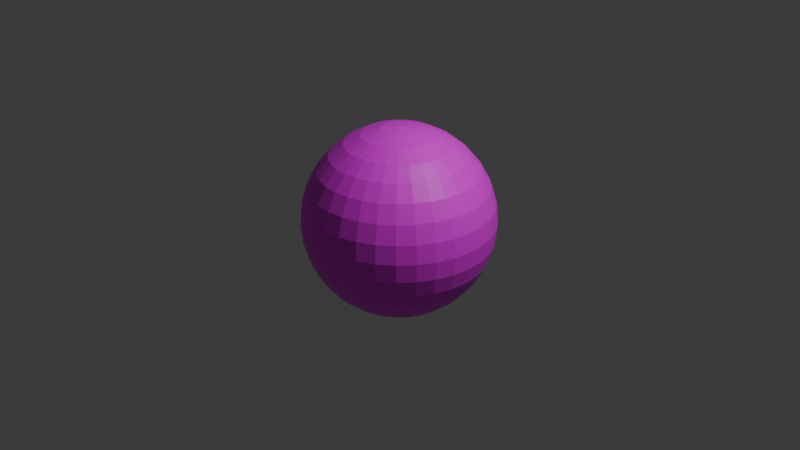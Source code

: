# Source: melon.blend  (saved by Blender 4.0.36; exported with 4.5.12 LTS)
import bpy
from mathutils import Matrix  # noqa: F401  (used for matrix-valued properties, if any)

bpy.ops.wm.read_factory_settings(use_empty=True)
scene = bpy.context.scene
scene.name = 'Scene'

# ---- collections
col_collection = bpy.data.collections.new('Collection'); scene.collection.children.link(col_collection)

# ---- images (referenced by path relative to the original .blend; pixels are not part of the script)
import os
ASSET_DIR = os.environ.get("B2B_ASSET_DIR", "")  # directory of the original .blend (textures are referenced by path, not embedded)
HERE = os.path.dirname(os.path.abspath(__file__))  # packed textures are extracted next to this script under _unpacked/

def load_image(name, relpath, width, height, colorspace="sRGB"):
    """Load a texture the original file referenced (path relative to the .blend, or extracted next to this script)."""
    p = next((c for c in (os.path.join(HERE, relpath), os.path.join(ASSET_DIR, relpath)) if relpath and os.path.exists(c)), "")
    if p:
        img = bpy.data.images.load(p, check_existing=True)
        img.name = name
    else:  # same state as the original file: an image datablock whose file is absent (Cycles renders it pink)
        img = bpy.data.images.new(name, width, height)
        img.source = "FILE"
        img.filepath = "//" + (relpath or name)
    img.colorspace_settings.name = colorspace
    return img
img_watermelon_png = load_image('watermelon.png', 'watermelon.png', 1024, 1024, 'sRGB')

# ---- materials (node trees are filled in below, after node groups)
mat_melon = bpy.data.materials.new('melon')
mat_melon.use_transparent_shadow = False

# ---- material node trees
mat_melon.use_nodes = True; mat_melon.node_tree.nodes.clear()
_N = mat_melon.node_tree.nodes; _L = mat_melon.node_tree.links
n0 = _N.new('ShaderNodeBsdfPrincipled'); n0.name = 'Principled BSDF'; n0.location = (10, 300)
n0.inputs[3].default_value = 1.45
n1 = _N.new('ShaderNodeOutputMaterial'); n1.name = 'Material Output'; n1.location = (300, 300)
n2 = _N.new('ShaderNodeTexImage'); n2.name = 'Image Texture'; n2.location = (-280, 275)
n2.image = img_watermelon_png
_L.new(n0.outputs[0], n1.inputs[0])
_L.new(n2.outputs[0], n0.inputs[0])
n1.is_active_output = True

# ---- world
world_world = bpy.data.worlds.new('World'); scene.world = world_world
world_world.use_nodes = True; world_world.node_tree.nodes.clear()
_N = world_world.node_tree.nodes; _L = world_world.node_tree.links
n0 = _N.new('ShaderNodeOutputWorld'); n0.name = 'World Output'; n0.location = (300, 300)
n1 = _N.new('ShaderNodeBackground'); n1.name = 'Background'; n1.location = (10, 300)
n1.inputs[0].default_value = (0.05088, 0.05088, 0.05088, 1.0)
_L.new(n1.outputs[0], n0.inputs[0])
n0.is_active_output = True
world_world.color = (0.05088, 0.05088, 0.05088)
world_world.use_sun_shadow = False
world_world.sun_shadow_jitter_overblur = 0.0

# ---- cameras
cam_camera = bpy.data.cameras.new('Camera')
cam_camera.clip_end = 100.0
cam_camera.ortho_scale = 7.314

# ---- lights
light_light = bpy.data.lights.new('Light', 'POINT')
light_light.transmission_factor = 0.0
light_light.use_soft_falloff = False
light_light.energy = 1000.0
light_light.shadow_soft_size = 0.1
light_light.shadow_maximum_resolution = 0.006
light_light.use_absolute_resolution = True

# ---- meshes
me_sphere = bpy.data.meshes.new('Sphere')
me_sphere.from_pydata([(0.0, 0.5556, 0.8315), (0.0, 0.8315, 0.5556), (0.0, 0.9808, 0.1951), (0.0, 1.0, 0.0), (0.0, 0.9808, -0.1951), (0.0, 0.8315, -0.5556), (0.03806, 0.1913, 0.9808), (0.07466, 0.3753, 0.9239), (0.1084, 0.5449, 0.8315), (0.1379, 0.6935, 0.7071), (0.1622, 0.8155, 0.5556), (0.1802, 0.9061, 0.3827), (0.1913, 0.9619, 0.1951), (0.1951, 0.9808, 0.0), (0.1913, 0.9619, -0.1951), (0.1802, 0.9061, -0.3827), (0.1622, 0.8155, -0.5556), (0.1379, 0.6935, -0.7071), (0.1084, 0.5449, -0.8315), (0.07466, 0.3753, -0.9239), (0.03806, 0.1913, -0.9808), (0.07466, 0.1802, 0.9808), (0.1464, 0.3536, 0.9239), (0.2126, 0.5133, 0.8315), (0.2706, 0.6533, 0.7071), (0.3182, 0.7682, 0.5556), (0.3536, 0.8536, 0.3827), (0.3753, 0.9061, 0.1951), (0.3827, 0.9239, 0.0), (0.3753, 0.9061, -0.1951), (0.3536, 0.8536, -0.3827), (0.3182, 0.7682, -0.5556), (0.2706, 0.6533, -0.7071), (0.2126, 0.5133, -0.8315), (0.1464, 0.3536, -0.9239), (0.07466, 0.1802, -0.9808), (0.1084, 0.1622, 0.9808), (0.2126, 0.3182, 0.9239), (0.3087, 0.4619, 0.8315), (0.3928, 0.5879, 0.7071), (0.4619, 0.6913, 0.5556), (0.5133, 0.7682, 0.3827), (0.5449, 0.8155, 0.1951), (0.5556, 0.8315, 0.0), (0.5449, 0.8155, -0.1951), (0.5133, 0.7682, -0.3827), (0.4619, 0.6913, -0.5556), (0.3928, 0.5879, -0.7071), (0.3087, 0.4619, -0.8315), (0.2126, 0.3182, -0.9239), (0.1084, 0.1622, -0.9808), (0.1379, 0.1379, 0.9808), (0.2706, 0.2706, 0.9239), (0.3928, 0.3928, 0.8315), (0.5, 0.5, 0.7071), (0.5879, 0.5879, 0.5556), (0.6533, 0.6533, 0.3827), (0.6935, 0.6935, 0.1951), (0.7071, 0.7071, 0.0), (0.6935, 0.6935, -0.1951), (0.6533, 0.6533, -0.3827), (0.5879, 0.5879, -0.5556), (0.5, 0.5, -0.7071), (0.3928, 0.3928, -0.8315), (0.2706, 0.2706, -0.9239), (0.1379, 0.1379, -0.9808), (0.1622, 0.1084, 0.9808), (0.3182, 0.2126, 0.9239), (0.4619, 0.3087, 0.8315), (0.5879, 0.3928, 0.7071), (0.6913, 0.4619, 0.5556), (0.7682, 0.5133, 0.3827), (0.8155, 0.5449, 0.1951), (0.8315, 0.5556, 0.0), (0.8155, 0.5449, -0.1951), (0.7682, 0.5133, -0.3827), (0.6913, 0.4619, -0.5556), (0.5879, 0.3928, -0.7071), (0.4619, 0.3087, -0.8315), (0.3182, 0.2126, -0.9239), (0.1622, 0.1084, -0.9808), (0.0, 0.0, 1.0), (0.1802, 0.07466, 0.9808), (0.3536, 0.1464, 0.9239), (0.5133, 0.2126, 0.8315), (0.6533, 0.2706, 0.7071), (0.7682, 0.3182, 0.5556), (0.8536, 0.3536, 0.3827), (0.9061, 0.3753, 0.1951), (0.9239, 0.3827, 0.0), (0.9061, 0.3753, -0.1951), (0.8536, 0.3536, -0.3827), (0.7682, 0.3182, -0.5556), (0.6533, 0.2706, -0.7071), (0.5133, 0.2126, -0.8315), (0.3536, 0.1464, -0.9239), (0.1802, 0.07466, -0.9808), (0.1913, 0.03806, 0.9808), (0.3753, 0.07466, 0.9239), (0.5449, 0.1084, 0.8315), (0.6935, 0.1379, 0.7071), (0.8155, 0.1622, 0.5556), (0.9061, 0.1802, 0.3827), (0.9619, 0.1913, 0.1951), (0.9808, 0.1951, 0.0), (0.9619, 0.1913, -0.1951), (0.9061, 0.1802, -0.3827), (0.8155, 0.1622, -0.5556), (0.6935, 0.1379, -0.7071), (0.5449, 0.1084, -0.8315), (0.3753, 0.07466, -0.9239), (0.1913, 0.03806, -0.9808), (0.1951, -1.118e-08, 0.9808), (0.3827, -2.235e-08, 0.9239), (0.5556, -5.215e-08, 0.8315), (0.7071, 1.49e-08, 0.7071), (0.8315, -8.941e-08, 0.5556), (0.9239, 4.47e-08, 0.3827), (0.9808, -8.941e-08, 0.1951), (1.0, -1.639e-07, 0.0), (0.9808, -8.941e-08, -0.1951), (0.9239, 4.47e-08, -0.3827), (0.8315, -8.941e-08, -0.5556), (0.7071, 1.49e-08, -0.7071), (0.5556, -5.215e-08, -0.8315), (0.3827, -2.235e-08, -0.9239), (0.1951, -1.118e-08, -0.9808), (0.1913, -0.03806, 0.9808), (0.3753, -0.07466, 0.9239), (0.5449, -0.1084, 0.8315), (0.6935, -0.1379, 0.7071), (0.8155, -0.1622, 0.5556), (0.9061, -0.1802, 0.3827), (0.9619, -0.1913, 0.1951), (0.9808, -0.1951, 0.0), (0.9619, -0.1913, -0.1951), (0.9061, -0.1802, -0.3827), (0.8155, -0.1622, -0.5556), (0.6935, -0.1379, -0.7071), (0.5449, -0.1084, -0.8315), (0.3753, -0.07466, -0.9239), (0.1913, -0.03806, -0.9808), (0.1802, -0.07466, 0.9808), (0.3536, -0.1464, 0.9239), (0.5133, -0.2126, 0.8315), (0.6533, -0.2706, 0.7071), (0.7682, -0.3182, 0.5556), (0.8536, -0.3536, 0.3827), (0.9061, -0.3753, 0.1951), (0.9239, -0.3827, 0.0), (0.9061, -0.3753, -0.1951), (0.8536, -0.3536, -0.3827), (0.7682, -0.3182, -0.5556), (0.6533, -0.2706, -0.7071), (0.5133, -0.2126, -0.8315), (0.3536, -0.1464, -0.9239), (0.1802, -0.07466, -0.9808), (0.1622, -0.1084, 0.9808), (0.3182, -0.2126, 0.9239), (0.4619, -0.3087, 0.8315), (0.5879, -0.3928, 0.7071), (0.6913, -0.4619, 0.5556), (0.7682, -0.5133, 0.3827), (0.8155, -0.5449, 0.1951), (0.8315, -0.5556, 0.0), (0.8155, -0.5449, -0.1951), (0.7682, -0.5133, -0.3827), (0.6913, -0.4619, -0.5556), (0.5879, -0.3928, -0.7071), (0.4619, -0.3087, -0.8315), (0.3182, -0.2126, -0.9239), (0.1622, -0.1084, -0.9808), (0.1379, -0.1379, 0.9808), (0.2706, -0.2706, 0.9239), (0.3928, -0.3928, 0.8315), (0.5, -0.5, 0.7071), (0.5879, -0.5879, 0.5556), (0.6533, -0.6533, 0.3827), (0.6935, -0.6935, 0.1951), (0.7071, -0.7071, 0.0), (0.6935, -0.6935, -0.1951), (0.6533, -0.6533, -0.3827), (0.5879, -0.5879, -0.5556), (0.5, -0.5, -0.7071), (0.3928, -0.3928, -0.8315), (0.2706, -0.2706, -0.9239), (0.1379, -0.1379, -0.9808), (0.1084, -0.1622, 0.9808), (0.2126, -0.3182, 0.9239), (0.3087, -0.4619, 0.8315), (0.3928, -0.5879, 0.7071), (0.4619, -0.6913, 0.5556), (0.5133, -0.7682, 0.3827), (0.5449, -0.8155, 0.1951), (0.5556, -0.8315, 0.0), (0.5449, -0.8155, -0.1951), (0.5133, -0.7682, -0.3827), (0.4619, -0.6913, -0.5556), (0.3928, -0.5879, -0.7071), (0.3087, -0.4619, -0.8315), (0.2126, -0.3182, -0.9239), (0.1084, -0.1622, -0.9808), (0.07466, -0.1802, 0.9808), (0.1464, -0.3536, 0.9239), (0.2126, -0.5133, 0.8315), (0.2706, -0.6533, 0.7071), (0.3182, -0.7682, 0.5556), (0.3536, -0.8536, 0.3827), (0.3753, -0.9061, 0.1951), (0.3827, -0.9239, 0.0), (0.3753, -0.9061, -0.1951), (0.3536, -0.8536, -0.3827), (0.3182, -0.7682, -0.5556), (0.2706, -0.6533, -0.7071), (0.2126, -0.5133, -0.8315), (0.1464, -0.3536, -0.9239), (0.07466, -0.1802, -0.9808), (0.03806, -0.1913, 0.9808), (0.07466, -0.3753, 0.9239), (0.1084, -0.5449, 0.8315), (0.1379, -0.6935, 0.7071), (0.1622, -0.8155, 0.5556), (0.1802, -0.9061, 0.3827), (0.1913, -0.9619, 0.1951), (0.1951, -0.9808, 0.0), (0.1913, -0.9619, -0.1951), (0.1802, -0.9061, -0.3827), (0.1622, -0.8155, -0.5556), (0.1379, -0.6935, -0.7071), (0.1084, -0.5449, -0.8315), (0.07466, -0.3753, -0.9239), (0.03806, -0.1913, -0.9808), (-7.451e-09, -0.1951, 0.9808), (-5.215e-08, -0.3827, 0.9239), (-9.686e-08, -0.5556, 0.8315), (-1.49e-08, -0.7071, 0.7071), (-1.043e-07, -0.8315, 0.5556), (2.98e-08, -0.9239, 0.3827), (-1.341e-07, -0.9808, 0.1951), (-3.278e-07, -1.0, 0.0), (-1.341e-07, -0.9808, -0.1951), (2.98e-08, -0.9239, -0.3827), (-1.043e-07, -0.8315, -0.5556), (-1.49e-08, -0.7071, -0.7071), (-9.686e-08, -0.5556, -0.8315), (-5.215e-08, -0.3827, -0.9239), (-7.451e-09, -0.1951, -0.9808), (-0.03806, -0.1913, 0.9808), (-0.07466, -0.3753, 0.9239), (-0.1084, -0.5449, 0.8315), (-0.1379, -0.6935, 0.7071), (-0.1622, -0.8155, 0.5556), (-0.1802, -0.9061, 0.3827), (-0.1913, -0.9619, 0.1951), (-0.1951, -0.9808, 0.0), (-0.1913, -0.9619, -0.1951), (-0.1802, -0.9061, -0.3827), (-0.1622, -0.8155, -0.5556), (-0.1379, -0.6935, -0.7071), (-0.1084, -0.5449, -0.8315), (-0.07466, -0.3753, -0.9239), (-0.03806, -0.1913, -0.9808), (-0.07466, -0.1802, 0.9808), (-0.1464, -0.3536, 0.9239), (-0.2126, -0.5133, 0.8315), (-0.2706, -0.6533, 0.7071), (-0.3182, -0.7682, 0.5556), (-0.3536, -0.8536, 0.3827), (-0.3753, -0.9061, 0.1951), (-0.3827, -0.9239, 0.0), (-0.3753, -0.9061, -0.1951), (-0.3536, -0.8536, -0.3827), (-0.3182, -0.7682, -0.5556), (-0.2706, -0.6533, -0.7071), (-0.2126, -0.5133, -0.8315), (-0.1464, -0.3536, -0.9239), (-0.07466, -0.1802, -0.9808), (-0.1084, -0.1622, 0.9808), (-0.2126, -0.3182, 0.9239), (-0.3087, -0.4619, 0.8315), (-0.3928, -0.5879, 0.7071), (-0.4619, -0.6913, 0.5556), (-0.5133, -0.7682, 0.3827), (-0.5449, -0.8155, 0.1951), (-0.5556, -0.8315, 0.0), (-0.5449, -0.8155, -0.1951), (-0.5133, -0.7682, -0.3827), (-0.4619, -0.6913, -0.5556), (-0.3928, -0.5879, -0.7071), (-0.3087, -0.4619, -0.8315), (-0.2126, -0.3182, -0.9239), (-0.1084, -0.1622, -0.9808), (-0.1379, -0.1379, 0.9808), (-0.2706, -0.2706, 0.9239), (-0.3928, -0.3928, 0.8315), (-0.5, -0.5, 0.7071), (-0.5879, -0.5879, 0.5556), (-0.6533, -0.6533, 0.3827), (-0.6935, -0.6935, 0.1951), (-0.7071, -0.7071, 0.0), (-0.6935, -0.6935, -0.1951), (-0.6533, -0.6533, -0.3827), (-0.5879, -0.5879, -0.5556), (-0.5, -0.5, -0.7071), (-0.3928, -0.3928, -0.8315), (-0.2706, -0.2706, -0.9239), (-0.1379, -0.1379, -0.9808), (0.0, 0.0, -1.0), (-0.1622, -0.1084, 0.9808), (-0.3182, -0.2126, 0.9239), (-0.4619, -0.3087, 0.8315), (-0.5879, -0.3928, 0.7071), (-0.6913, -0.4619, 0.5556), (-0.7682, -0.5133, 0.3827), (-0.8155, -0.5449, 0.1951), (-0.8315, -0.5556, 0.0), (-0.8155, -0.5449, -0.1951), (-0.7682, -0.5133, -0.3827), (-0.6913, -0.4619, -0.5556), (-0.5879, -0.3928, -0.7071), (-0.4619, -0.3087, -0.8315), (-0.3182, -0.2126, -0.9239), (-0.1622, -0.1084, -0.9808), (-0.1802, -0.07466, 0.9808), (-0.3536, -0.1464, 0.9239), (-0.5133, -0.2126, 0.8315), (-0.6533, -0.2706, 0.7071), (-0.7682, -0.3182, 0.5556), (-0.8536, -0.3536, 0.3827), (-0.9061, -0.3753, 0.1951), (-0.9239, -0.3827, 0.0), (-0.9061, -0.3753, -0.1951), (-0.8536, -0.3536, -0.3827), (-0.7682, -0.3182, -0.5556), (-0.6533, -0.2706, -0.7071), (-0.5133, -0.2126, -0.8315), (-0.3536, -0.1464, -0.9239), (-0.1802, -0.07466, -0.9808), (-0.1913, -0.03806, 0.9808), (-0.3753, -0.07466, 0.9239), (-0.5449, -0.1084, 0.8315), (-0.6935, -0.1379, 0.7071), (-0.8155, -0.1622, 0.5556), (-0.9061, -0.1802, 0.3827), (-0.9619, -0.1913, 0.1951), (-0.9808, -0.1951, 0.0), (-0.9619, -0.1913, -0.1951), (-0.9061, -0.1802, -0.3827), (-0.8155, -0.1622, -0.5556), (-0.6935, -0.1379, -0.7071), (-0.5449, -0.1084, -0.8315), (-0.3753, -0.07466, -0.9239), (-0.1913, -0.03806, -0.9808), (-0.1951, 1.863e-08, 0.9808), (-0.3827, 5.215e-08, 0.9239), (-0.5556, 1.49e-07, 0.8315), (-0.7071, 2.98e-08, 0.7071), (-0.8315, 1.639e-07, 0.5556), (-0.9239, 1.49e-08, 0.3827), (-0.9808, 2.682e-07, 0.1951), (-1.0, 4.47e-07, 0.0), (-0.9808, 2.682e-07, -0.1951), (-0.9239, 1.49e-08, -0.3827), (-0.8315, 1.639e-07, -0.5556), (-0.7071, 2.98e-08, -0.7071), (-0.5556, 1.49e-07, -0.8315), (-0.3827, 5.215e-08, -0.9239), (-0.1951, 1.863e-08, -0.9808), (-0.1913, 0.03806, 0.9808), (-0.3753, 0.07466, 0.9239), (-0.5449, 0.1084, 0.8315), (-0.6935, 0.1379, 0.7071), (-0.8155, 0.1622, 0.5556), (-0.9061, 0.1802, 0.3827), (-0.9619, 0.1913, 0.1951), (-0.9808, 0.1951, 0.0), (-0.9619, 0.1913, -0.1951), (-0.9061, 0.1802, -0.3827), (-0.8155, 0.1622, -0.5556), (-0.6935, 0.1379, -0.7071), (-0.5449, 0.1084, -0.8315), (-0.3753, 0.07466, -0.9239), (-0.1913, 0.03806, -0.9808), (-0.1802, 0.07466, 0.9808), (-0.3536, 0.1464, 0.9239), (-0.5133, 0.2126, 0.8315), (-0.6533, 0.2706, 0.7071), (-0.7682, 0.3182, 0.5556), (-0.8536, 0.3536, 0.3827), (-0.9061, 0.3753, 0.1951), (-0.9239, 0.3827, 0.0), (-0.9061, 0.3753, -0.1951), (-0.8536, 0.3536, -0.3827), (-0.7682, 0.3182, -0.5556), (-0.6533, 0.2706, -0.7071), (-0.5133, 0.2126, -0.8315), (-0.3536, 0.1464, -0.9239), (-0.1802, 0.07466, -0.9808), (-0.1622, 0.1084, 0.9808), (-0.3182, 0.2126, 0.9239), (-0.4619, 0.3087, 0.8315), (-0.5879, 0.3928, 0.7071), (-0.6913, 0.4619, 0.5556), (-0.7682, 0.5133, 0.3827), (-0.8155, 0.5449, 0.1951), (-0.8315, 0.5556, 0.0), (-0.8155, 0.5449, -0.1951), (-0.7682, 0.5133, -0.3827), (-0.6913, 0.4619, -0.5556), (-0.5879, 0.3928, -0.7071), (-0.4619, 0.3087, -0.8315), (-0.3182, 0.2126, -0.9239), (-0.1622, 0.1084, -0.9808), (-0.1379, 0.1379, 0.9808), (-0.2706, 0.2706, 0.9239), (-0.3928, 0.3928, 0.8315), (-0.5, 0.5, 0.7071), (-0.5879, 0.5879, 0.5556), (-0.6533, 0.6533, 0.3827), (-0.6935, 0.6935, 0.1951), (-0.7071, 0.7071, 0.0), (-0.6935, 0.6935, -0.1951), (-0.6533, 0.6533, -0.3827), (-0.5879, 0.5879, -0.5556), (-0.5, 0.5, -0.7071), (-0.3928, 0.3928, -0.8315), (-0.2706, 0.2706, -0.9239), (-0.1379, 0.1379, -0.9808), (-0.1084, 0.1622, 0.9808), (-0.2126, 0.3182, 0.9239), (-0.3087, 0.4619, 0.8315), (-0.3928, 0.5879, 0.7071), (-0.4619, 0.6913, 0.5556), (-0.5133, 0.7682, 0.3827), (-0.5449, 0.8155, 0.1951), (-0.5556, 0.8315, 0.0), (-0.5449, 0.8155, -0.1951), (-0.5133, 0.7682, -0.3827), (-0.4619, 0.6913, -0.5556), (-0.3928, 0.5879, -0.7071), (-0.3087, 0.4619, -0.8315), (-0.2126, 0.3182, -0.9239), (-0.1084, 0.1622, -0.9808), (-0.07466, 0.1802, 0.9808), (-0.1464, 0.3536, 0.9239), (-0.2126, 0.5133, 0.8315), (-0.2706, 0.6533, 0.7071), (-0.3182, 0.7682, 0.5556), (-0.3536, 0.8536, 0.3827), (-0.3753, 0.9061, 0.1951), (-0.3827, 0.9239, 0.0), (-0.3753, 0.9061, -0.1951), (-0.3536, 0.8536, -0.3827), (-0.3182, 0.7682, -0.5556), (-0.2706, 0.6533, -0.7071), (-0.2126, 0.5133, -0.8315), (-0.1464, 0.3536, -0.9239), (-0.07466, 0.1802, -0.9808), (-0.03806, 0.1913, 0.9808), (-0.07466, 0.3753, 0.9239), (-0.1084, 0.5449, 0.8315), (-0.1379, 0.6935, 0.7071), (-0.1622, 0.8155, 0.5556), (-0.1802, 0.9061, 0.3827), (-0.1913, 0.9619, 0.1951), (-0.1951, 0.9808, 0.0), (-0.1913, 0.9619, -0.1951), (-0.1802, 0.9061, -0.3827), (-0.1622, 0.8155, -0.5556), (-0.1379, 0.6935, -0.7071), (-0.1084, 0.5449, -0.8315), (-0.07466, 0.3753, -0.9239), (-0.03806, 0.1913, -0.9808), (1.49e-08, 0.1951, 0.9808), (6.706e-08, 0.3827, 0.9239), (8.941e-08, 0.7071, 0.7071), (5.96e-08, 0.9239, 0.3827), (5.96e-08, 0.9239, -0.3827), (8.941e-08, 0.7071, -0.7071), (2.161e-07, 0.5556, -0.8315), (6.706e-08, 0.3827, -0.9239), (1.49e-08, 0.1951, -0.9808)], [], [(477, 4, 14, 15), (0, 474, 7, 8), (5, 477, 15, 16), (475, 0, 8, 9), (478, 5, 16, 17), (1, 475, 9, 10), (479, 478, 17, 18), (476, 1, 10, 11), (480, 479, 18, 19), (2, 476, 11, 12), (481, 480, 19, 20), (3, 2, 12, 13), (473, 81, 6), (307, 481, 20), (4, 3, 13, 14), (474, 473, 6, 7), (6, 81, 21), (307, 20, 35), (14, 13, 28, 29), (7, 6, 21, 22), (15, 14, 29, 30), (8, 7, 22, 23), (16, 15, 30, 31), (9, 8, 23, 24), (17, 16, 31, 32), (10, 9, 24, 25), (18, 17, 32, 33), (11, 10, 25, 26), (19, 18, 33, 34), (12, 11, 26, 27), (20, 19, 34, 35), (13, 12, 27, 28), (25, 24, 39, 40), (33, 32, 47, 48), (26, 25, 40, 41), (34, 33, 48, 49), (27, 26, 41, 42), (35, 34, 49, 50), (28, 27, 42, 43), (21, 81, 36), (307, 35, 50), (29, 28, 43, 44), (22, 21, 36, 37), (30, 29, 44, 45), (23, 22, 37, 38), (31, 30, 45, 46), (24, 23, 38, 39), (32, 31, 46, 47), (44, 43, 58, 59), (37, 36, 51, 52), (45, 44, 59, 60), (38, 37, 52, 53), (46, 45, 60, 61), (39, 38, 53, 54), (47, 46, 61, 62), (40, 39, 54, 55), (48, 47, 62, 63), (41, 40, 55, 56), (49, 48, 63, 64), (42, 41, 56, 57), (50, 49, 64, 65), (43, 42, 57, 58), (36, 81, 51), (307, 50, 65), (63, 62, 77, 78), (56, 55, 70, 71), (64, 63, 78, 79), (57, 56, 71, 72), (65, 64, 79, 80), (58, 57, 72, 73), (51, 81, 66), (307, 65, 80), (59, 58, 73, 74), (52, 51, 66, 67), (60, 59, 74, 75), (53, 52, 67, 68), (61, 60, 75, 76), (54, 53, 68, 69), (62, 61, 76, 77), (55, 54, 69, 70), (75, 74, 90, 91), (68, 67, 83, 84), (76, 75, 91, 92), (69, 68, 84, 85), (77, 76, 92, 93), (70, 69, 85, 86), (78, 77, 93, 94), (71, 70, 86, 87), (79, 78, 94, 95), (72, 71, 87, 88), (80, 79, 95, 96), (73, 72, 88, 89), (66, 81, 82), (307, 80, 96), (74, 73, 89, 90), (67, 66, 82, 83), (95, 94, 109, 110), (88, 87, 102, 103), (96, 95, 110, 111), (89, 88, 103, 104), (82, 81, 97), (307, 96, 111), (90, 89, 104, 105), (83, 82, 97, 98), (91, 90, 105, 106), (84, 83, 98, 99), (92, 91, 106, 107), (85, 84, 99, 100), (93, 92, 107, 108), (86, 85, 100, 101), (94, 93, 108, 109), (87, 86, 101, 102), (99, 98, 113, 114), (107, 106, 121, 122), (100, 99, 114, 115), (108, 107, 122, 123), (101, 100, 115, 116), (109, 108, 123, 124), (102, 101, 116, 117), (110, 109, 124, 125), (103, 102, 117, 118), (111, 110, 125, 126), (104, 103, 118, 119), (97, 81, 112), (307, 111, 126), (105, 104, 119, 120), (98, 97, 112, 113), (106, 105, 120, 121), (118, 117, 132, 133), (126, 125, 140, 141), (119, 118, 133, 134), (112, 81, 127), (307, 126, 141), (120, 119, 134, 135), (113, 112, 127, 128), (121, 120, 135, 136), (114, 113, 128, 129), (122, 121, 136, 137), (115, 114, 129, 130), (123, 122, 137, 138), (116, 115, 130, 131), (124, 123, 138, 139), (117, 116, 131, 132), (125, 124, 139, 140), (137, 136, 151, 152), (130, 129, 144, 145), (138, 137, 152, 153), (131, 130, 145, 146), (139, 138, 153, 154), (132, 131, 146, 147), (140, 139, 154, 155), (133, 132, 147, 148), (141, 140, 155, 156), (134, 133, 148, 149), (127, 81, 142), (307, 141, 156), (135, 134, 149, 150), (128, 127, 142, 143), (136, 135, 150, 151), (129, 128, 143, 144), (156, 155, 170, 171), (149, 148, 163, 164), (142, 81, 157), (307, 156, 171), (150, 149, 164, 165), (143, 142, 157, 158), (151, 150, 165, 166), (144, 143, 158, 159), (152, 151, 166, 167), (145, 144, 159, 160), (153, 152, 167, 168), (146, 145, 160, 161), (154, 153, 168, 169), (147, 146, 161, 162), (155, 154, 169, 170), (148, 147, 162, 163), (160, 159, 174, 175), (168, 167, 182, 183), (161, 160, 175, 176), (169, 168, 183, 184), (162, 161, 176, 177), (170, 169, 184, 185), (163, 162, 177, 178), (171, 170, 185, 186), (164, 163, 178, 179), (157, 81, 172), (307, 171, 186), (165, 164, 179, 180), (158, 157, 172, 173), (166, 165, 180, 181), (159, 158, 173, 174), (167, 166, 181, 182), (179, 178, 193, 194), (172, 81, 187), (307, 186, 201), (180, 179, 194, 195), (173, 172, 187, 188), (181, 180, 195, 196), (174, 173, 188, 189), (182, 181, 196, 197), (175, 174, 189, 190), (183, 182, 197, 198), (176, 175, 190, 191), (184, 183, 198, 199), (177, 176, 191, 192), (185, 184, 199, 200), (178, 177, 192, 193), (186, 185, 200, 201), (198, 197, 212, 213), (191, 190, 205, 206), (199, 198, 213, 214), (192, 191, 206, 207), (200, 199, 214, 215), (193, 192, 207, 208), (201, 200, 215, 216), (194, 193, 208, 209), (187, 81, 202), (307, 201, 216), (195, 194, 209, 210), (188, 187, 202, 203), (196, 195, 210, 211), (189, 188, 203, 204), (197, 196, 211, 212), (190, 189, 204, 205), (307, 216, 231), (210, 209, 224, 225), (203, 202, 217, 218), (211, 210, 225, 226), (204, 203, 218, 219), (212, 211, 226, 227), (205, 204, 219, 220), (213, 212, 227, 228), (206, 205, 220, 221), (214, 213, 228, 229), (207, 206, 221, 222), (215, 214, 229, 230), (208, 207, 222, 223), (216, 215, 230, 231), (209, 208, 223, 224), (202, 81, 217), (229, 228, 243, 244), (222, 221, 236, 237), (230, 229, 244, 245), (223, 222, 237, 238), (231, 230, 245, 246), (224, 223, 238, 239), (217, 81, 232), (307, 231, 246), (225, 224, 239, 240), (218, 217, 232, 233), (226, 225, 240, 241), (219, 218, 233, 234), (227, 226, 241, 242), (220, 219, 234, 235), (228, 227, 242, 243), (221, 220, 235, 236), (233, 232, 247, 248), (241, 240, 255, 256), (234, 233, 248, 249), (242, 241, 256, 257), (235, 234, 249, 250), (243, 242, 257, 258), (236, 235, 250, 251), (244, 243, 258, 259), (237, 236, 251, 252), (245, 244, 259, 260), (238, 237, 252, 253), (246, 245, 260, 261), (239, 238, 253, 254), (232, 81, 247), (307, 246, 261), (240, 239, 254, 255), (252, 251, 266, 267), (260, 259, 274, 275), (253, 252, 267, 268), (261, 260, 275, 276), (254, 253, 268, 269), (247, 81, 262), (307, 261, 276), (255, 254, 269, 270), (248, 247, 262, 263), (256, 255, 270, 271), (249, 248, 263, 264), (257, 256, 271, 272), (250, 249, 264, 265), (258, 257, 272, 273), (251, 250, 265, 266), (259, 258, 273, 274), (271, 270, 285, 286), (264, 263, 278, 279), (272, 271, 286, 287), (265, 264, 279, 280), (273, 272, 287, 288), (266, 265, 280, 281), (274, 273, 288, 289), (267, 266, 281, 282), (275, 274, 289, 290), (268, 267, 282, 283), (276, 275, 290, 291), (269, 268, 283, 284), (262, 81, 277), (307, 276, 291), (270, 269, 284, 285), (263, 262, 277, 278), (290, 289, 304, 305), (283, 282, 297, 298), (291, 290, 305, 306), (284, 283, 298, 299), (277, 81, 292), (307, 291, 306), (285, 284, 299, 300), (278, 277, 292, 293), (286, 285, 300, 301), (279, 278, 293, 294), (287, 286, 301, 302), (280, 279, 294, 295), (288, 287, 302, 303), (281, 280, 295, 296), (289, 288, 303, 304), (282, 281, 296, 297), (294, 293, 309, 310), (302, 301, 317, 318), (295, 294, 310, 311), (303, 302, 318, 319), (296, 295, 311, 312), (304, 303, 319, 320), (297, 296, 312, 313), (305, 304, 320, 321), (298, 297, 313, 314), (306, 305, 321, 322), (299, 298, 314, 315), (292, 81, 308), (307, 306, 322), (300, 299, 315, 316), (293, 292, 308, 309), (301, 300, 316, 317), (314, 313, 328, 329), (322, 321, 336, 337), (315, 314, 329, 330), (308, 81, 323), (307, 322, 337), (316, 315, 330, 331), (309, 308, 323, 324), (317, 316, 331, 332), (310, 309, 324, 325), (318, 317, 332, 333), (311, 310, 325, 326), (319, 318, 333, 334), (312, 311, 326, 327), (320, 319, 334, 335), (313, 312, 327, 328), (321, 320, 335, 336), (333, 332, 347, 348), (326, 325, 340, 341), (334, 333, 348, 349), (327, 326, 341, 342), (335, 334, 349, 350), (328, 327, 342, 343), (336, 335, 350, 351), (329, 328, 343, 344), (337, 336, 351, 352), (330, 329, 344, 345), (323, 81, 338), (307, 337, 352), (331, 330, 345, 346), (324, 323, 338, 339), (332, 331, 346, 347), (325, 324, 339, 340), (352, 351, 366, 367), (345, 344, 359, 360), (338, 81, 353), (307, 352, 367), (346, 345, 360, 361), (339, 338, 353, 354), (347, 346, 361, 362), (340, 339, 354, 355), (348, 347, 362, 363), (341, 340, 355, 356), (349, 348, 363, 364), (342, 341, 356, 357), (350, 349, 364, 365), (343, 342, 357, 358), (351, 350, 365, 366), (344, 343, 358, 359), (364, 363, 378, 379), (357, 356, 371, 372), (365, 364, 379, 380), (358, 357, 372, 373), (366, 365, 380, 381), (359, 358, 373, 374), (367, 366, 381, 382), (360, 359, 374, 375), (353, 81, 368), (307, 367, 382), (361, 360, 375, 376), (354, 353, 368, 369), (362, 361, 376, 377), (355, 354, 369, 370), (363, 362, 377, 378), (356, 355, 370, 371), (368, 81, 383), (307, 382, 397), (376, 375, 390, 391), (369, 368, 383, 384), (377, 376, 391, 392), (370, 369, 384, 385), (378, 377, 392, 393), (371, 370, 385, 386), (379, 378, 393, 394), (372, 371, 386, 387), (380, 379, 394, 395), (373, 372, 387, 388), (381, 380, 395, 396), (374, 373, 388, 389), (382, 381, 396, 397), (375, 374, 389, 390), (387, 386, 401, 402), (395, 394, 409, 410), (388, 387, 402, 403), (396, 395, 410, 411), (389, 388, 403, 404), (397, 396, 411, 412), (390, 389, 404, 405), (383, 81, 398), (307, 397, 412), (391, 390, 405, 406), (384, 383, 398, 399), (392, 391, 406, 407), (385, 384, 399, 400), (393, 392, 407, 408), (386, 385, 400, 401), (394, 393, 408, 409), (406, 405, 420, 421), (399, 398, 413, 414), (407, 406, 421, 422), (400, 399, 414, 415), (408, 407, 422, 423), (401, 400, 415, 416), (409, 408, 423, 424), (402, 401, 416, 417), (410, 409, 424, 425), (403, 402, 417, 418), (411, 410, 425, 426), (404, 403, 418, 419), (412, 411, 426, 427), (405, 404, 419, 420), (398, 81, 413), (307, 412, 427), (425, 424, 439, 440), (418, 417, 432, 433), (426, 425, 440, 441), (419, 418, 433, 434), (427, 426, 441, 442), (420, 419, 434, 435), (413, 81, 428), (307, 427, 442), (421, 420, 435, 436), (414, 413, 428, 429), (422, 421, 436, 437), (415, 414, 429, 430), (423, 422, 437, 438), (416, 415, 430, 431), (424, 423, 438, 439), (417, 416, 431, 432), (429, 428, 443, 444), (437, 436, 451, 452), (430, 429, 444, 445), (438, 437, 452, 453), (431, 430, 445, 446), (439, 438, 453, 454), (432, 431, 446, 447), (440, 439, 454, 455), (433, 432, 447, 448), (441, 440, 455, 456), (434, 433, 448, 449), (442, 441, 456, 457), (435, 434, 449, 450), (428, 81, 443), (307, 442, 457), (436, 435, 450, 451), (448, 447, 462, 463), (456, 455, 470, 471), (449, 448, 463, 464), (457, 456, 471, 472), (450, 449, 464, 465), (443, 81, 458), (307, 457, 472), (451, 450, 465, 466), (444, 443, 458, 459), (452, 451, 466, 467), (445, 444, 459, 460), (453, 452, 467, 468), (446, 445, 460, 461), (454, 453, 468, 469), (447, 446, 461, 462), (455, 454, 469, 470), (467, 466, 4, 477), (460, 459, 474, 0), (468, 467, 477, 5), (461, 460, 0, 475), (469, 468, 5, 478), (462, 461, 475, 1), (470, 469, 478, 479), (463, 462, 1, 476), (471, 470, 479, 480), (464, 463, 476, 2), (472, 471, 480, 481), (465, 464, 2, 3), (458, 81, 473), (307, 472, 481), (466, 465, 3, 4), (459, 458, 473, 474)])
_uv = me_sphere.uv_layers.new(name='UVMap')
_uv.uv.foreach_set('vector', [0.375, 0.25, 0.4375, 0.25, 0.4375, 0.2813, 0.375, 0.2813, 0.8124, 0.25, 0.8749, 0.2501, 0.8749, 0.2813, 0.8124, 0.2813, 0.3125, 0.25, 0.375, 0.25, 0.375, 0.2813, 0.3125, 0.2813, 0.75, 0.25, 0.8124, 0.25, 0.8124, 0.2813, 0.75, 0.2813, 0.25, 0.25, 0.3125, 0.25, 0.3125, 0.2813, 0.2501, 0.2813, 0.6875, 0.25, 0.75, 0.25, 0.75, 0.2813, 0.6875, 0.2813, 0.1876, 0.2501, 0.25, 0.25, 0.2501, 0.2813, 0.1876, 0.2813, 0.625, 0.25, 0.6875, 0.25, 0.6875, 0.2813, 0.625, 0.2813, 0.1251, 0.2501, 0.1876, 0.2501, 0.1876, 0.2813, 0.1251, 0.2813, 0.5625, 0.25, 0.625, 0.25, 0.625, 0.2813, 0.5625, 0.2813, 0.06259, 0.2501, 0.1251, 0.2501, 0.1251, 0.2813, 0.06259, 0.2813, 0.5, 0.25, 0.5625, 0.25, 0.5625, 0.2813, 0.5, 0.2813, 0.9374, 0.25, 0.9999, 0.2657, 0.9374, 0.2813, 9.999e-05, 0.2657, 0.06259, 0.2501, 0.06259, 0.2813, 0.4375, 0.25, 0.5, 0.25, 0.5, 0.2813, 0.4375, 0.2813, 0.8749, 0.2501, 0.9374, 0.25, 0.9374, 0.2813, 0.8749, 0.2813, 0.9374, 0.2813, 0.9999, 0.2969, 0.9374, 0.3125, 0.0001, 0.2969, 0.06259, 0.2813, 0.06259, 0.3125, 0.4375, 0.2813, 0.5, 0.2813, 0.5, 0.3125, 0.4375, 0.3125, 0.8749, 0.2813, 0.9374, 0.2813, 0.9374, 0.3125, 0.8749, 0.3125, 0.375, 0.2813, 0.4375, 0.2813, 0.4375, 0.3125, 0.375, 0.3125, 0.8124, 0.2813, 0.8749, 0.2813, 0.8749, 0.3125, 0.8124, 0.3125, 0.3125, 0.2813, 0.375, 0.2813, 0.375, 0.3125, 0.3125, 0.3125, 0.75, 0.2813, 0.8124, 0.2813, 0.8124, 0.3125, 0.75, 0.3125, 0.2501, 0.2813, 0.3125, 0.2813, 0.3125, 0.3125, 0.2501, 0.3125, 0.6875, 0.2813, 0.75, 0.2813, 0.75, 0.3125, 0.6875, 0.3125, 0.1876, 0.2813, 0.2501, 0.2813, 0.2501, 0.3125, 0.1876, 0.3125, 0.625, 0.2813, 0.6875, 0.2813, 0.6875, 0.3125, 0.625, 0.3125, 0.1251, 0.2813, 0.1876, 0.2813, 0.1876, 0.3125, 0.1251, 0.3125, 0.5625, 0.2813, 0.625, 0.2813, 0.625, 0.3125, 0.5625, 0.3125, 0.06259, 0.2813, 0.1251, 0.2813, 0.1251, 0.3125, 0.06259, 0.3125, 0.5, 0.2813, 0.5625, 0.2813, 0.5625, 0.3125, 0.5, 0.3125, 0.6875, 0.3125, 0.75, 0.3125, 0.75, 0.3438, 0.6875, 0.3438, 0.1876, 0.3125, 0.2501, 0.3125, 0.2501, 0.3438, 0.1876, 0.3438, 0.625, 0.3125, 0.6875, 0.3125, 0.6875, 0.3438, 0.625, 0.3438, 0.1251, 0.3125, 0.1876, 0.3125, 0.1876, 0.3438, 0.1251, 0.3438, 0.5625, 0.3125, 0.625, 0.3125, 0.625, 0.3438, 0.5625, 0.3438, 0.06259, 0.3125, 0.1251, 0.3125, 0.1251, 0.3438, 0.06259, 0.3438, 0.5, 0.3125, 0.5625, 0.3125, 0.5625, 0.3438, 0.5, 0.3438, 0.9374, 0.3125, 0.9999, 0.3282, 0.9374, 0.3438, 0.0001, 0.3282, 0.06259, 0.3125, 0.06259, 0.3438, 0.4375, 0.3125, 0.5, 0.3125, 0.5, 0.3438, 0.4375, 0.3438, 0.8749, 0.3125, 0.9374, 0.3125, 0.9374, 0.3438, 0.8749, 0.3438, 0.375, 0.3125, 0.4375, 0.3125, 0.4375, 0.3438, 0.375, 0.3438, 0.8124, 0.3125, 0.8749, 0.3125, 0.8749, 0.3438, 0.8124, 0.3438, 0.3125, 0.3125, 0.375, 0.3125, 0.375, 0.3438, 0.3125, 0.3438, 0.75, 0.3125, 0.8124, 0.3125, 0.8124, 0.3438, 0.75, 0.3438, 0.2501, 0.3125, 0.3125, 0.3125, 0.3125, 0.3438, 0.2501, 0.3438, 0.4375, 0.3438, 0.5, 0.3438, 0.5, 0.375, 0.4375, 0.375, 0.8749, 0.3438, 0.9374, 0.3438, 0.9374, 0.375, 0.8749, 0.375, 0.375, 0.3438, 0.4375, 0.3438, 0.4375, 0.375, 0.375, 0.375, 0.8124, 0.3438, 0.8749, 0.3438, 0.8749, 0.375, 0.8124, 0.375, 0.3125, 0.3438, 0.375, 0.3438, 0.375, 0.375, 0.3125, 0.375, 0.75, 0.3438, 0.8124, 0.3438, 0.8124, 0.375, 0.7499, 0.375, 0.2501, 0.3438, 0.3125, 0.3438, 0.3125, 0.375, 0.2501, 0.375, 0.6875, 0.3438, 0.75, 0.3438, 0.7499, 0.375, 0.6875, 0.375, 0.1876, 0.3438, 0.2501, 0.3438, 0.2501, 0.375, 0.1876, 0.375, 0.625, 0.3438, 0.6875, 0.3438, 0.6875, 0.375, 0.625, 0.375, 0.1251, 0.3438, 0.1876, 0.3438, 0.1876, 0.375, 0.1251, 0.375, 0.5625, 0.3438, 0.625, 0.3438, 0.625, 0.375, 0.5625, 0.375, 0.06259, 0.3438, 0.1251, 0.3438, 0.1251, 0.375, 0.06259, 0.375, 0.5, 0.3438, 0.5625, 0.3438, 0.5625, 0.375, 0.5, 0.375, 0.9374, 0.3438, 0.9999, 0.3594, 0.9374, 0.375, 0.0001, 0.3594, 0.06259, 0.3438, 0.06259, 0.375, 0.1876, 0.375, 0.2501, 0.375, 0.2501, 0.4063, 0.1876, 0.4063, 0.625, 0.375, 0.6875, 0.375, 0.6875, 0.4063, 0.625, 0.4063, 0.1251, 0.375, 0.1876, 0.375, 0.1876, 0.4063, 0.1251, 0.4063, 0.5625, 0.375, 0.625, 0.375, 0.625, 0.4063, 0.5625, 0.4063, 0.06259, 0.375, 0.1251, 0.375, 0.1251, 0.4063, 0.06259, 0.4063, 0.5, 0.375, 0.5625, 0.375, 0.5625, 0.4063, 0.5, 0.4063, 0.9374, 0.375, 0.9999, 0.3906, 0.9374, 0.4063, 0.0001, 0.3906, 0.06259, 0.375, 0.06259, 0.4063, 0.4375, 0.375, 0.5, 0.375, 0.5, 0.4063, 0.4375, 0.4063, 0.8749, 0.375, 0.9374, 0.375, 0.9374, 0.4063, 0.8749, 0.4063, 0.375, 0.375, 0.4375, 0.375, 0.4375, 0.4063, 0.375, 0.4063, 0.8124, 0.375, 0.8749, 0.375, 0.8749, 0.4063, 0.8124, 0.4063, 0.3125, 0.375, 0.375, 0.375, 0.375, 0.4063, 0.3125, 0.4063, 0.7499, 0.375, 0.8124, 0.375, 0.8124, 0.4063, 0.75, 0.4063, 0.2501, 0.375, 0.3125, 0.375, 0.3125, 0.4063, 0.2501, 0.4063, 0.6875, 0.375, 0.7499, 0.375, 0.75, 0.4063, 0.6875, 0.4063, 0.375, 0.4063, 0.4375, 0.4063, 0.4375, 0.4375, 0.375, 0.4375, 0.8124, 0.4063, 0.8749, 0.4063, 0.8749, 0.4375, 0.8124, 0.4375, 0.3125, 0.4063, 0.375, 0.4063, 0.375, 0.4375, 0.3125, 0.4375, 0.75, 0.4063, 0.8124, 0.4063, 0.8124, 0.4375, 0.75, 0.4375, 0.2501, 0.4063, 0.3125, 0.4063, 0.3125, 0.4375, 0.2501, 0.4375, 0.6875, 0.4063, 0.75, 0.4063, 0.75, 0.4375, 0.6875, 0.4375, 0.1876, 0.4063, 0.2501, 0.4063, 0.2501, 0.4375, 0.1876, 0.4375, 0.625, 0.4063, 0.6875, 0.4063, 0.6875, 0.4375, 0.625, 0.4375, 0.1251, 0.4063, 0.1876, 0.4063, 0.1876, 0.4375, 0.1251, 0.4375, 0.5625, 0.4063, 0.625, 0.4063, 0.625, 0.4375, 0.5625, 0.4375, 0.06259, 0.4063, 0.1251, 0.4063, 0.1251, 0.4375, 0.06259, 0.4375, 0.5, 0.4063, 0.5625, 0.4063, 0.5625, 0.4375, 0.5, 0.4375, 0.9374, 0.4063, 0.9999, 0.4219, 0.9374, 0.4375, 0.0001, 0.4219, 0.06259, 0.4063, 0.06259, 0.4375, 0.4375, 0.4063, 0.5, 0.4063, 0.5, 0.4375, 0.4375, 0.4375, 0.8749, 0.4063, 0.9374, 0.4063, 0.9374, 0.4375, 0.8749, 0.4375, 0.1251, 0.4375, 0.1876, 0.4375, 0.1876, 0.4688, 0.1251, 0.4688, 0.5625, 0.4375, 0.625, 0.4375, 0.625, 0.4688, 0.5625, 0.4688, 0.06259, 0.4375, 0.1251, 0.4375, 0.1251, 0.4688, 0.06259, 0.4688, 0.5, 0.4375, 0.5625, 0.4375, 0.5625, 0.4688, 0.5, 0.4688, 0.9374, 0.4375, 0.9999, 0.4531, 0.9374, 0.4688, 0.0001, 0.4531, 0.06259, 0.4375, 0.06259, 0.4688, 0.4375, 0.4375, 0.5, 0.4375, 0.5, 0.4688, 0.4375, 0.4688, 0.8749, 0.4375, 0.9374, 0.4375, 0.9374, 0.4688, 0.8749, 0.4688, 0.375, 0.4375, 0.4375, 0.4375, 0.4375, 0.4688, 0.375, 0.4688, 0.8124, 0.4375, 0.8749, 0.4375, 0.8749, 0.4688, 0.8124, 0.4688, 0.3125, 0.4375, 0.375, 0.4375, 0.375, 0.4688, 0.3125, 0.4688, 0.75, 0.4375, 0.8124, 0.4375, 0.8124, 0.4688, 0.75, 0.4688, 0.2501, 0.4375, 0.3125, 0.4375, 0.3125, 0.4688, 0.2501, 0.4688, 0.6875, 0.4375, 0.75, 0.4375, 0.75, 0.4688, 0.6875, 0.4688, 0.1876, 0.4375, 0.2501, 0.4375, 0.2501, 0.4688, 0.1876, 0.4688, 0.625, 0.4375, 0.6875, 0.4375, 0.6875, 0.4688, 0.625, 0.4688, 0.8124, 0.4688, 0.8749, 0.4688, 0.8749, 0.5, 0.8124, 0.5, 0.3125, 0.4688, 0.375, 0.4688, 0.375, 0.5, 0.3125, 0.5, 0.75, 0.4688, 0.8124, 0.4688, 0.8124, 0.5, 0.75, 0.5, 0.2501, 0.4688, 0.3125, 0.4688, 0.3125, 0.5, 0.2501, 0.5, 0.6875, 0.4688, 0.75, 0.4688, 0.75, 0.5, 0.6875, 0.5, 0.1876, 0.4688, 0.2501, 0.4688, 0.2501, 0.5, 0.1876, 0.5, 0.625, 0.4688, 0.6875, 0.4688, 0.6875, 0.5, 0.625, 0.5, 0.1251, 0.4688, 0.1876, 0.4688, 0.1876, 0.5, 0.1251, 0.5, 0.5625, 0.4688, 0.625, 0.4688, 0.625, 0.5, 0.5625, 0.5, 0.06259, 0.4688, 0.1251, 0.4688, 0.1251, 0.5, 0.06259, 0.5, 0.5, 0.4688, 0.5625, 0.4688, 0.5625, 0.5, 0.5, 0.5, 0.9374, 0.4688, 0.9999, 0.4844, 0.9374, 0.5, 0.0001, 0.4844, 0.06259, 0.4688, 0.06259, 0.5, 0.4375, 0.4688, 0.5, 0.4688, 0.5, 0.5, 0.4375, 0.5, 0.8749, 0.4688, 0.9374, 0.4688, 0.9374, 0.5, 0.8749, 0.5, 0.375, 0.4688, 0.4375, 0.4688, 0.4375, 0.5, 0.375, 0.5, 0.5625, 0.5, 0.625, 0.5, 0.625, 0.5312, 0.5625, 0.5312, 0.06259, 0.5, 0.1251, 0.5, 0.1251, 0.5312, 0.06259, 0.5312, 0.5, 0.5, 0.5625, 0.5, 0.5625, 0.5312, 0.5, 0.5312, 0.9374, 0.5, 0.9999, 0.5156, 0.9374, 0.5312, 0.0001, 0.5156, 0.06259, 0.5, 0.06259, 0.5312, 0.4375, 0.5, 0.5, 0.5, 0.5, 0.5312, 0.4375, 0.5312, 0.8749, 0.5, 0.9374, 0.5, 0.9374, 0.5312, 0.8749, 0.5312, 0.375, 0.5, 0.4375, 0.5, 0.4375, 0.5312, 0.375, 0.5312, 0.8124, 0.5, 0.8749, 0.5, 0.8749, 0.5312, 0.8124, 0.5312, 0.3125, 0.5, 0.375, 0.5, 0.375, 0.5312, 0.3125, 0.5312, 0.75, 0.5, 0.8124, 0.5, 0.8124, 0.5312, 0.75, 0.5312, 0.2501, 0.5, 0.3125, 0.5, 0.3125, 0.5312, 0.2501, 0.5312, 0.6875, 0.5, 0.75, 0.5, 0.75, 0.5312, 0.6875, 0.5312, 0.1876, 0.5, 0.2501, 0.5, 0.2501, 0.5312, 0.1876, 0.5312, 0.625, 0.5, 0.6875, 0.5, 0.6875, 0.5312, 0.625, 0.5312, 0.1251, 0.5, 0.1876, 0.5, 0.1876, 0.5312, 0.1251, 0.5312, 0.3125, 0.5312, 0.375, 0.5312, 0.375, 0.5625, 0.3125, 0.5625, 0.75, 0.5312, 0.8124, 0.5312, 0.8124, 0.5625, 0.75, 0.5625, 0.2501, 0.5312, 0.3125, 0.5312, 0.3125, 0.5625, 0.2501, 0.5625, 0.6875, 0.5312, 0.75, 0.5312, 0.75, 0.5625, 0.6875, 0.5625, 0.1876, 0.5312, 0.2501, 0.5312, 0.2501, 0.5625, 0.1876, 0.5625, 0.625, 0.5312, 0.6875, 0.5312, 0.6875, 0.5625, 0.625, 0.5625, 0.1251, 0.5312, 0.1876, 0.5312, 0.1876, 0.5625, 0.1251, 0.5625, 0.5625, 0.5312, 0.625, 0.5312, 0.625, 0.5625, 0.5625, 0.5625, 0.06259, 0.5312, 0.1251, 0.5312, 0.1251, 0.5625, 0.06259, 0.5625, 0.5, 0.5312, 0.5625, 0.5312, 0.5625, 0.5625, 0.5, 0.5625, 0.9374, 0.5312, 0.9999, 0.5469, 0.9374, 0.5625, 0.0001, 0.5469, 0.06259, 0.5312, 0.06259, 0.5625, 0.4375, 0.5312, 0.5, 0.5312, 0.5, 0.5625, 0.4375, 0.5625, 0.8749, 0.5312, 0.9374, 0.5312, 0.9374, 0.5625, 0.8749, 0.5625, 0.375, 0.5312, 0.4375, 0.5312, 0.4375, 0.5625, 0.375, 0.5625, 0.8124, 0.5312, 0.8749, 0.5312, 0.8749, 0.5625, 0.8124, 0.5625, 0.06259, 0.5625, 0.1251, 0.5625, 0.1251, 0.5937, 0.06259, 0.5937, 0.5, 0.5625, 0.5625, 0.5625, 0.5625, 0.5937, 0.5, 0.5937, 0.9374, 0.5625, 0.9999, 0.5781, 0.9374, 0.5937, 0.0001, 0.5781, 0.06259, 0.5625, 0.06259, 0.5937, 0.4375, 0.5625, 0.5, 0.5625, 0.5, 0.5937, 0.4375, 0.5937, 0.8749, 0.5625, 0.9374, 0.5625, 0.9374, 0.5937, 0.8749, 0.5937, 0.375, 0.5625, 0.4375, 0.5625, 0.4375, 0.5937, 0.375, 0.5937, 0.8124, 0.5625, 0.8749, 0.5625, 0.8749, 0.5937, 0.8124, 0.5937, 0.3125, 0.5625, 0.375, 0.5625, 0.375, 0.5937, 0.3125, 0.5937, 0.75, 0.5625, 0.8124, 0.5625, 0.8124, 0.5937, 0.75, 0.5937, 0.2501, 0.5625, 0.3125, 0.5625, 0.3125, 0.5937, 0.2501, 0.5937, 0.6875, 0.5625, 0.75, 0.5625, 0.75, 0.5937, 0.6875, 0.5937, 0.1876, 0.5625, 0.2501, 0.5625, 0.2501, 0.5937, 0.1876, 0.5937, 0.625, 0.5625, 0.6875, 0.5625, 0.6875, 0.5937, 0.625, 0.5937, 0.1251, 0.5625, 0.1876, 0.5625, 0.1876, 0.5937, 0.1251, 0.5937, 0.5625, 0.5625, 0.625, 0.5625, 0.625, 0.5937, 0.5625, 0.5937, 0.75, 0.5937, 0.8124, 0.5937, 0.8124, 0.625, 0.75, 0.625, 0.2501, 0.5937, 0.3125, 0.5937, 0.3125, 0.625, 0.2501, 0.625, 0.6875, 0.5937, 0.75, 0.5937, 0.75, 0.625, 0.6875, 0.625, 0.1876, 0.5937, 0.2501, 0.5937, 0.2501, 0.625, 0.1876, 0.625, 0.625, 0.5937, 0.6875, 0.5937, 0.6875, 0.625, 0.625, 0.625, 0.1251, 0.5937, 0.1876, 0.5937, 0.1876, 0.625, 0.1251, 0.625, 0.5625, 0.5937, 0.625, 0.5937, 0.625, 0.625, 0.5625, 0.625, 0.06259, 0.5937, 0.1251, 0.5937, 0.1251, 0.625, 0.06259, 0.625, 0.5, 0.5937, 0.5625, 0.5937, 0.5625, 0.625, 0.5, 0.625, 0.9374, 0.5937, 0.9999, 0.6094, 0.9374, 0.625, 0.0001, 0.6094, 0.06259, 0.5937, 0.06259, 0.625, 0.4375, 0.5937, 0.5, 0.5937, 0.5, 0.625, 0.4375, 0.625, 0.8749, 0.5937, 0.9374, 0.5937, 0.9374, 0.625, 0.8749, 0.625, 0.375, 0.5937, 0.4375, 0.5937, 0.4375, 0.625, 0.375, 0.625, 0.8124, 0.5937, 0.8749, 0.5937, 0.8749, 0.625, 0.8124, 0.625, 0.3125, 0.5937, 0.375, 0.5937, 0.375, 0.625, 0.3125, 0.625, 0.5, 0.625, 0.5625, 0.625, 0.5625, 0.6562, 0.5, 0.6562, 0.9374, 0.625, 0.9999, 0.6406, 0.9374, 0.6562, 0.0001, 0.6406, 0.06259, 0.625, 0.06259, 0.6562, 0.4375, 0.625, 0.5, 0.625, 0.5, 0.6562, 0.4375, 0.6562, 0.8749, 0.625, 0.9374, 0.625, 0.9374, 0.6562, 0.8749, 0.6562, 0.375, 0.625, 0.4375, 0.625, 0.4375, 0.6562, 0.375, 0.6562, 0.8124, 0.625, 0.8749, 0.625, 0.8749, 0.6562, 0.8124, 0.6562, 0.3125, 0.625, 0.375, 0.625, 0.375, 0.6562, 0.3125, 0.6562, 0.75, 0.625, 0.8124, 0.625, 0.8124, 0.6562, 0.75, 0.6562, 0.2501, 0.625, 0.3125, 0.625, 0.3125, 0.6562, 0.2501, 0.6562, 0.6875, 0.625, 0.75, 0.625, 0.75, 0.6562, 0.6875, 0.6562, 0.1876, 0.625, 0.2501, 0.625, 0.2501, 0.6562, 0.1876, 0.6562, 0.625, 0.625, 0.6875, 0.625, 0.6875, 0.6562, 0.625, 0.6562, 0.1251, 0.625, 0.1876, 0.625, 0.1876, 0.6562, 0.1251, 0.6562, 0.5625, 0.625, 0.625, 0.625, 0.625, 0.6562, 0.5625, 0.6562, 0.06259, 0.625, 0.1251, 0.625, 0.1251, 0.6562, 0.06259, 0.6562, 0.2501, 0.6562, 0.3125, 0.6562, 0.3125, 0.6875, 0.2501, 0.6875, 0.6875, 0.6562, 0.75, 0.6562, 0.75, 0.6875, 0.6875, 0.6875, 0.1876, 0.6562, 0.2501, 0.6562, 0.2501, 0.6875, 0.1876, 0.6875, 0.625, 0.6562, 0.6875, 0.6562, 0.6875, 0.6875, 0.625, 0.6875, 0.1251, 0.6562, 0.1876, 0.6562, 0.1876, 0.6875, 0.1251, 0.6875, 0.5625, 0.6562, 0.625, 0.6562, 0.625, 0.6875, 0.5625, 0.6875, 0.06259, 0.6562, 0.1251, 0.6562, 0.1251, 0.6875, 0.06259, 0.6875, 0.5, 0.6562, 0.5625, 0.6562, 0.5625, 0.6875, 0.5, 0.6875, 0.9374, 0.6562, 0.9999, 0.6718, 0.9374, 0.6875, 0.0001, 0.6718, 0.06259, 0.6562, 0.06259, 0.6875, 0.4375, 0.6562, 0.5, 0.6562, 0.5, 0.6875, 0.4375, 0.6875, 0.8749, 0.6562, 0.9374, 0.6562, 0.9374, 0.6875, 0.8749, 0.6875, 0.375, 0.6562, 0.4375, 0.6562, 0.4375, 0.6875, 0.375, 0.6875, 0.8124, 0.6562, 0.8749, 0.6562, 0.8749, 0.6875, 0.8124, 0.6875, 0.3125, 0.6562, 0.375, 0.6562, 0.375, 0.6875, 0.3125, 0.6875, 0.75, 0.6562, 0.8124, 0.6562, 0.8124, 0.6875, 0.75, 0.6875, 0.0001, 0.7031, 0.06259, 0.6875, 0.06259, 0.7187, 0.4375, 0.6875, 0.5, 0.6875, 0.5, 0.7187, 0.4375, 0.7187, 0.8749, 0.6875, 0.9374, 0.6875, 0.9374, 0.7187, 0.8749, 0.7187, 0.375, 0.6875, 0.4375, 0.6875, 0.4375, 0.7187, 0.375, 0.7187, 0.8124, 0.6875, 0.8749, 0.6875, 0.8749, 0.7187, 0.8124, 0.7187, 0.3125, 0.6875, 0.375, 0.6875, 0.375, 0.7187, 0.3125, 0.7187, 0.75, 0.6875, 0.8124, 0.6875, 0.8124, 0.7187, 0.75, 0.7187, 0.2501, 0.6875, 0.3125, 0.6875, 0.3125, 0.7187, 0.2501, 0.7187, 0.6875, 0.6875, 0.75, 0.6875, 0.75, 0.7187, 0.6875, 0.7187, 0.1876, 0.6875, 0.2501, 0.6875, 0.2501, 0.7187, 0.1876, 0.7187, 0.625, 0.6875, 0.6875, 0.6875, 0.6875, 0.7187, 0.625, 0.7187, 0.1251, 0.6875, 0.1876, 0.6875, 0.1876, 0.7187, 0.1251, 0.7187, 0.5625, 0.6875, 0.625, 0.6875, 0.625, 0.7187, 0.5625, 0.7187, 0.06259, 0.6875, 0.1251, 0.6875, 0.1251, 0.7187, 0.06259, 0.7187, 0.5, 0.6875, 0.5625, 0.6875, 0.5625, 0.7187, 0.5, 0.7187, 0.9374, 0.6875, 0.9999, 0.7031, 0.9374, 0.7187, 0.1876, 0.7187, 0.2501, 0.7187, 0.2501, 0.7499, 0.1876, 0.75, 0.625, 0.7187, 0.6875, 0.7187, 0.6875, 0.7499, 0.625, 0.7499, 0.1251, 0.7187, 0.1876, 0.7187, 0.1876, 0.75, 0.1251, 0.75, 0.5625, 0.7187, 0.625, 0.7187, 0.625, 0.7499, 0.5625, 0.75, 0.06259, 0.7187, 0.1251, 0.7187, 0.1251, 0.75, 0.06259, 0.7499, 0.5, 0.7187, 0.5625, 0.7187, 0.5625, 0.75, 0.5, 0.75, 0.9374, 0.7187, 0.9999, 0.7343, 0.9374, 0.7499, 0.0001, 0.7343, 0.06259, 0.7187, 0.06259, 0.7499, 0.4375, 0.7187, 0.5, 0.7187, 0.5, 0.75, 0.4375, 0.75, 0.8749, 0.7187, 0.9374, 0.7187, 0.9374, 0.7499, 0.8749, 0.7499, 0.375, 0.7187, 0.4375, 0.7187, 0.4375, 0.75, 0.375, 0.7499, 0.8124, 0.7187, 0.8749, 0.7187, 0.8749, 0.7499, 0.8124, 0.7499, 0.3125, 0.7187, 0.375, 0.7187, 0.375, 0.7499, 0.3125, 0.75, 0.75, 0.7187, 0.8124, 0.7187, 0.8124, 0.7499, 0.75, 0.7499, 0.2501, 0.7187, 0.3125, 0.7187, 0.3125, 0.75, 0.2501, 0.7499, 0.6875, 0.7187, 0.75, 0.7187, 0.75, 0.7499, 0.6875, 0.7499, 0.8749, 0.7499, 0.9374, 0.7499, 0.9374, 0.7812, 0.8749, 0.7812, 0.375, 0.7499, 0.4375, 0.75, 0.4375, 0.7812, 0.375, 0.7812, 0.8124, 0.7499, 0.8749, 0.7499, 0.8749, 0.7812, 0.8124, 0.7812, 0.3125, 0.75, 0.375, 0.7499, 0.375, 0.7812, 0.3125, 0.7812, 0.75, 0.7499, 0.8124, 0.7499, 0.8124, 0.7812, 0.75, 0.7812, 0.2501, 0.7499, 0.3125, 0.75, 0.3125, 0.7812, 0.2501, 0.7812, 0.6875, 0.7499, 0.75, 0.7499, 0.75, 0.7812, 0.6875, 0.7812, 0.1876, 0.75, 0.2501, 0.7499, 0.2501, 0.7812, 0.1876, 0.7812, 0.625, 0.7499, 0.6875, 0.7499, 0.6875, 0.7812, 0.625, 0.7812, 0.1251, 0.75, 0.1876, 0.75, 0.1876, 0.7812, 0.1251, 0.7812, 0.5625, 0.75, 0.625, 0.7499, 0.625, 0.7812, 0.5625, 0.7812, 0.06259, 0.7499, 0.1251, 0.75, 0.1251, 0.7812, 0.06259, 0.7812, 0.5, 0.75, 0.5625, 0.75, 0.5625, 0.7812, 0.5, 0.7812, 0.9374, 0.7499, 0.9999, 0.7656, 0.9374, 0.7812, 0.0001, 0.7656, 0.06259, 0.7499, 0.06259, 0.7812, 0.4375, 0.75, 0.5, 0.75, 0.5, 0.7812, 0.4375, 0.7812, 0.625, 0.7812, 0.6875, 0.7812, 0.6875, 0.8124, 0.625, 0.8124, 0.1251, 0.7812, 0.1876, 0.7812, 0.1876, 0.8124, 0.1251, 0.8124, 0.5625, 0.7812, 0.625, 0.7812, 0.625, 0.8124, 0.5625, 0.8124, 0.06259, 0.7812, 0.1251, 0.7812, 0.1251, 0.8124, 0.06259, 0.8124, 0.5, 0.7812, 0.5625, 0.7812, 0.5625, 0.8124, 0.5, 0.8124, 0.9374, 0.7812, 0.9999, 0.7968, 0.9374, 0.8124, 0.0001, 0.7968, 0.06259, 0.7812, 0.06259, 0.8124, 0.4375, 0.7812, 0.5, 0.7812, 0.5, 0.8124, 0.4375, 0.8124, 0.8749, 0.7812, 0.9374, 0.7812, 0.9374, 0.8124, 0.8749, 0.8124, 0.375, 0.7812, 0.4375, 0.7812, 0.4375, 0.8124, 0.375, 0.8124, 0.8124, 0.7812, 0.8749, 0.7812, 0.8749, 0.8124, 0.8124, 0.8124, 0.3125, 0.7812, 0.375, 0.7812, 0.375, 0.8124, 0.3125, 0.8124, 0.75, 0.7812, 0.8124, 0.7812, 0.8124, 0.8124, 0.75, 0.8124, 0.2501, 0.7812, 0.3125, 0.7812, 0.3125, 0.8124, 0.2501, 0.8124, 0.6875, 0.7812, 0.75, 0.7812, 0.75, 0.8124, 0.6875, 0.8124, 0.1876, 0.7812, 0.2501, 0.7812, 0.2501, 0.8124, 0.1876, 0.8124, 0.375, 0.8124, 0.4375, 0.8124, 0.4375, 0.8437, 0.375, 0.8437, 0.8124, 0.8124, 0.8749, 0.8124, 0.8749, 0.8437, 0.8124, 0.8437, 0.3125, 0.8124, 0.375, 0.8124, 0.375, 0.8437, 0.3125, 0.8437, 0.75, 0.8124, 0.8124, 0.8124, 0.8124, 0.8437, 0.75, 0.8437, 0.2501, 0.8124, 0.3125, 0.8124, 0.3125, 0.8437, 0.2501, 0.8437, 0.6875, 0.8124, 0.75, 0.8124, 0.75, 0.8437, 0.6875, 0.8437, 0.1876, 0.8124, 0.2501, 0.8124, 0.2501, 0.8437, 0.1876, 0.8437, 0.625, 0.8124, 0.6875, 0.8124, 0.6875, 0.8437, 0.625, 0.8437, 0.1251, 0.8124, 0.1876, 0.8124, 0.1876, 0.8437, 0.1251, 0.8437, 0.5625, 0.8124, 0.625, 0.8124, 0.625, 0.8437, 0.5625, 0.8437, 0.06259, 0.8124, 0.1251, 0.8124, 0.1251, 0.8437, 0.06259, 0.8437, 0.5, 0.8124, 0.5625, 0.8124, 0.5625, 0.8437, 0.5, 0.8437, 0.9374, 0.8124, 0.9999, 0.8281, 0.9374, 0.8437, 0.0001, 0.8281, 0.06259, 0.8124, 0.06259, 0.8437, 0.4375, 0.8124, 0.5, 0.8124, 0.5, 0.8437, 0.4375, 0.8437, 0.8749, 0.8124, 0.9374, 0.8124, 0.9374, 0.8437, 0.8749, 0.8437, 0.1251, 0.8437, 0.1876, 0.8437, 0.1876, 0.8749, 0.1251, 0.8749, 0.5625, 0.8437, 0.625, 0.8437, 0.625, 0.8749, 0.5625, 0.8749, 0.06259, 0.8437, 0.1251, 0.8437, 0.1251, 0.8749, 0.06259, 0.8749, 0.5, 0.8437, 0.5625, 0.8437, 0.5625, 0.8749, 0.5, 0.8749, 0.9374, 0.8437, 0.9999, 0.8593, 0.9374, 0.8749, 0.0001, 0.8593, 0.06259, 0.8437, 0.06259, 0.8749, 0.4375, 0.8437, 0.5, 0.8437, 0.5, 0.8749, 0.4375, 0.8749, 0.8749, 0.8437, 0.9374, 0.8437, 0.9374, 0.8749, 0.8749, 0.8749, 0.375, 0.8437, 0.4375, 0.8437, 0.4375, 0.8749, 0.375, 0.8749, 0.8124, 0.8437, 0.8749, 0.8437, 0.8749, 0.8749, 0.8124, 0.8749, 0.3125, 0.8437, 0.375, 0.8437, 0.375, 0.8749, 0.3125, 0.8749, 0.75, 0.8437, 0.8124, 0.8437, 0.8124, 0.8749, 0.75, 0.8749, 0.2501, 0.8437, 0.3125, 0.8437, 0.3125, 0.8749, 0.2501, 0.8749, 0.6875, 0.8437, 0.75, 0.8437, 0.75, 0.8749, 0.6875, 0.8749, 0.1876, 0.8437, 0.2501, 0.8437, 0.2501, 0.8749, 0.1876, 0.8749, 0.625, 0.8437, 0.6875, 0.8437, 0.6875, 0.8749, 0.625, 0.8749, 0.8124, 0.8749, 0.8749, 0.8749, 0.8749, 0.9062, 0.8124, 0.9062, 0.3125, 0.8749, 0.375, 0.8749, 0.375, 0.9062, 0.3125, 0.9062, 0.75, 0.8749, 0.8124, 0.8749, 0.8124, 0.9062, 0.75, 0.9062, 0.2501, 0.8749, 0.3125, 0.8749, 0.3125, 0.9062, 0.25, 0.9062, 0.6875, 0.8749, 0.75, 0.8749, 0.75, 0.9062, 0.6875, 0.9062, 0.1876, 0.8749, 0.2501, 0.8749, 0.25, 0.9062, 0.1876, 0.9062, 0.625, 0.8749, 0.6875, 0.8749, 0.6875, 0.9062, 0.625, 0.9062, 0.1251, 0.8749, 0.1876, 0.8749, 0.1876, 0.9062, 0.1251, 0.9062, 0.5625, 0.8749, 0.625, 0.8749, 0.625, 0.9062, 0.5625, 0.9062, 0.06259, 0.8749, 0.1251, 0.8749, 0.1251, 0.9062, 0.06259, 0.9062, 0.5, 0.8749, 0.5625, 0.8749, 0.5625, 0.9062, 0.5, 0.9062, 0.9374, 0.8749, 0.9999, 0.8905, 0.9374, 0.9062, 0.0001, 0.8905, 0.06259, 0.8749, 0.06259, 0.9062, 0.4375, 0.8749, 0.5, 0.8749, 0.5, 0.9062, 0.4375, 0.9062, 0.8749, 0.8749, 0.9374, 0.8749, 0.9374, 0.9062, 0.8749, 0.9062, 0.375, 0.8749, 0.4375, 0.8749, 0.4375, 0.9062, 0.375, 0.9062, 0.5625, 0.9062, 0.625, 0.9062, 0.625, 0.9374, 0.5625, 0.9374, 0.06259, 0.9062, 0.1251, 0.9062, 0.1251, 0.9374, 0.06259, 0.9374, 0.5, 0.9062, 0.5625, 0.9062, 0.5625, 0.9374, 0.5, 0.9374, 0.9374, 0.9062, 0.9999, 0.9218, 0.9374, 0.9374, 0.0001, 0.9218, 0.06259, 0.9062, 0.06259, 0.9374, 0.4375, 0.9062, 0.5, 0.9062, 0.5, 0.9374, 0.4375, 0.9374, 0.8749, 0.9062, 0.9374, 0.9062, 0.9374, 0.9374, 0.8749, 0.9374, 0.375, 0.9062, 0.4375, 0.9062, 0.4375, 0.9374, 0.375, 0.9374, 0.8124, 0.9062, 0.8749, 0.9062, 0.8749, 0.9374, 0.8124, 0.9374, 0.3125, 0.9062, 0.375, 0.9062, 0.375, 0.9374, 0.3125, 0.9374, 0.75, 0.9062, 0.8124, 0.9062, 0.8124, 0.9374, 0.75, 0.9374, 0.25, 0.9062, 0.3125, 0.9062, 0.3125, 0.9374, 0.2501, 0.9374, 0.6875, 0.9062, 0.75, 0.9062, 0.75, 0.9374, 0.6875, 0.9374, 0.1876, 0.9062, 0.25, 0.9062, 0.2501, 0.9374, 0.1876, 0.9374, 0.625, 0.9062, 0.6875, 0.9062, 0.6875, 0.9374, 0.625, 0.9374, 0.1251, 0.9062, 0.1876, 0.9062, 0.1876, 0.9374, 0.1251, 0.9374, 0.3125, 0.9374, 0.375, 0.9374, 0.375, 0.9687, 0.3125, 0.9687, 0.75, 0.9374, 0.8124, 0.9374, 0.8124, 0.9687, 0.75, 0.9687, 0.2501, 0.9374, 0.3125, 0.9374, 0.3125, 0.9687, 0.2501, 0.9687, 0.6875, 0.9374, 0.75, 0.9374, 0.75, 0.9687, 0.6875, 0.9687, 0.1876, 0.9374, 0.2501, 0.9374, 0.2501, 0.9687, 0.1876, 0.9687, 0.625, 0.9374, 0.6875, 0.9374, 0.6875, 0.9687, 0.625, 0.9687, 0.1251, 0.9374, 0.1876, 0.9374, 0.1876, 0.9687, 0.1251, 0.9687, 0.5625, 0.9374, 0.625, 0.9374, 0.625, 0.9687, 0.5625, 0.9687, 0.06259, 0.9374, 0.1251, 0.9374, 0.1251, 0.9687, 0.06259, 0.9687, 0.5, 0.9374, 0.5625, 0.9374, 0.5625, 0.9687, 0.5, 0.9687, 0.9374, 0.9374, 0.9999, 0.953, 0.9374, 0.9687, 0.0001, 0.953, 0.06259, 0.9374, 0.06259, 0.9687, 0.4375, 0.9374, 0.5, 0.9374, 0.5, 0.9687, 0.4375, 0.9687, 0.8749, 0.9374, 0.9374, 0.9374, 0.9374, 0.9687, 0.8749, 0.9687, 0.375, 0.9374, 0.4375, 0.9374, 0.4375, 0.9687, 0.375, 0.9687, 0.8124, 0.9374, 0.8749, 0.9374, 0.8749, 0.9687, 0.8124, 0.9687, 0.06259, 0.9687, 0.1251, 0.9687, 0.1251, 0.9999, 0.06259, 0.9999, 0.5, 0.9687, 0.5625, 0.9687, 0.5625, 0.9999, 0.5, 0.9999, 0.9374, 0.9687, 0.9999, 0.9843, 0.9374, 0.9999, 0.0001, 0.9843, 0.06259, 0.9687, 0.06259, 0.9999, 0.4375, 0.9687, 0.5, 0.9687, 0.5, 0.9999, 0.4375, 0.9999, 0.8749, 0.9687, 0.9374, 0.9687, 0.9374, 0.9999, 0.8749, 0.9999, 0.375, 0.9687, 0.4375, 0.9687, 0.4375, 0.9999, 0.375, 0.9999, 0.8124, 0.9687, 0.8749, 0.9687, 0.8749, 0.9999, 0.8124, 0.9999, 0.3125, 0.9687, 0.375, 0.9687, 0.375, 0.9999, 0.3125, 0.9999, 0.75, 0.9687, 0.8124, 0.9687, 0.8124, 0.9999, 0.75, 0.9999, 0.2501, 0.9687, 0.3125, 0.9687, 0.3125, 0.9999, 0.25, 0.9999, 0.6875, 0.9687, 0.75, 0.9687, 0.75, 0.9999, 0.6875, 0.9999, 0.1876, 0.9687, 0.2501, 0.9687, 0.25, 0.9999, 0.1876, 0.9999, 0.625, 0.9687, 0.6875, 0.9687, 0.6875, 0.9999, 0.625, 0.9999, 0.1251, 0.9687, 0.1876, 0.9687, 0.1876, 0.9999, 0.1251, 0.9999, 0.5625, 0.9687, 0.625, 0.9687, 0.625, 0.9999, 0.5625, 0.9999, 0.25, 9.999e-05, 0.3125, 9.998e-05, 0.3125, 0.03134, 0.25, 0.03134, 0.6875, 9.997e-05, 0.75, 9.996e-05, 0.75, 0.03134, 0.6875, 0.03134, 0.1876, 9.999e-05, 0.25, 9.999e-05, 0.25, 0.03134, 0.1876, 0.03134, 0.625, 9.997e-05, 0.6875, 9.997e-05, 0.6875, 0.03134, 0.625, 0.03134, 0.1251, 9.999e-05, 0.1876, 9.999e-05, 0.1876, 0.03134, 0.1251, 0.03134, 0.5625, 9.997e-05, 0.625, 9.997e-05, 0.625, 0.03134, 0.5625, 0.03134, 0.06259, 9.999e-05, 0.1251, 9.999e-05, 0.1251, 0.03134, 0.06259, 0.03134, 0.5, 9.997e-05, 0.5625, 9.997e-05, 0.5625, 0.03134, 0.5, 0.03134, 0.9374, 9.996e-05, 0.9999, 0.01572, 0.9374, 0.03134, 9.998e-05, 0.01572, 0.06259, 9.999e-05, 0.06259, 0.03134, 0.4375, 9.998e-05, 0.5, 9.997e-05, 0.5, 0.03134, 0.4375, 0.03134, 0.8749, 9.996e-05, 0.9374, 9.996e-05, 0.9374, 0.03134, 0.8749, 0.03134, 0.375, 9.998e-05, 0.4375, 9.998e-05, 0.4375, 0.03134, 0.375, 0.03134, 0.8124, 9.996e-05, 0.8749, 9.996e-05, 0.8749, 0.03134, 0.8124, 0.03134, 0.3125, 9.998e-05, 0.375, 9.998e-05, 0.375, 0.03134, 0.3125, 0.03134, 0.75, 9.996e-05, 0.8124, 9.996e-05, 0.8124, 0.03134, 0.75, 0.03134, 0.9374, 0.03134, 0.9999, 0.04697, 0.9374, 0.06259, 9.998e-05, 0.04697, 0.06259, 0.03134, 0.06259, 0.06259, 0.4375, 0.03134, 0.5, 0.03134, 0.5, 0.06259, 0.4375, 0.06259, 0.8749, 0.03134, 0.9374, 0.03134, 0.9374, 0.06259, 0.8749, 0.06259, 0.375, 0.03134, 0.4375, 0.03134, 0.4375, 0.06259, 0.375, 0.06259, 0.8124, 0.03134, 0.8749, 0.03134, 0.8749, 0.06259, 0.8124, 0.06259, 0.3125, 0.03134, 0.375, 0.03134, 0.375, 0.06259, 0.3125, 0.06259, 0.75, 0.03134, 0.8124, 0.03134, 0.8124, 0.06259, 0.75, 0.06259, 0.25, 0.03134, 0.3125, 0.03134, 0.3125, 0.06259, 0.25, 0.06259, 0.6875, 0.03134, 0.75, 0.03134, 0.75, 0.06259, 0.6875, 0.06259, 0.1876, 0.03134, 0.25, 0.03134, 0.25, 0.06259, 0.1876, 0.06259, 0.625, 0.03134, 0.6875, 0.03134, 0.6875, 0.06259, 0.625, 0.06259, 0.1251, 0.03134, 0.1876, 0.03134, 0.1876, 0.06259, 0.1251, 0.06259, 0.5625, 0.03134, 0.625, 0.03134, 0.625, 0.06259, 0.5625, 0.06259, 0.06259, 0.03134, 0.1251, 0.03134, 0.1251, 0.06259, 0.06259, 0.06259, 0.5, 0.03134, 0.5625, 0.03134, 0.5625, 0.06259, 0.5, 0.06259, 0.6875, 0.06259, 0.75, 0.06259, 0.75, 0.09383, 0.6875, 0.09383, 0.1876, 0.06259, 0.25, 0.06259, 0.25, 0.09383, 0.1876, 0.09383, 0.625, 0.06259, 0.6875, 0.06259, 0.6875, 0.09383, 0.625, 0.09383, 0.1251, 0.06259, 0.1876, 0.06259, 0.1876, 0.09383, 0.1251, 0.09383, 0.5625, 0.06259, 0.625, 0.06259, 0.625, 0.09383, 0.5625, 0.09383, 0.06259, 0.06259, 0.1251, 0.06259, 0.1251, 0.09383, 0.06259, 0.09383, 0.5, 0.06259, 0.5625, 0.06259, 0.5625, 0.09383, 0.5, 0.09383, 0.9374, 0.06259, 0.9999, 0.07821, 0.9374, 0.09383, 9.999e-05, 0.07821, 0.06259, 0.06259, 0.06259, 0.09383, 0.4375, 0.06259, 0.5, 0.06259, 0.5, 0.09383, 0.4375, 0.09383, 0.8749, 0.06259, 0.9374, 0.06259, 0.9374, 0.09383, 0.8749, 0.09383, 0.375, 0.06259, 0.4375, 0.06259, 0.4375, 0.09383, 0.375, 0.09383, 0.8124, 0.06259, 0.8749, 0.06259, 0.8749, 0.09383, 0.8124, 0.09383, 0.3125, 0.06259, 0.375, 0.06259, 0.375, 0.09383, 0.3125, 0.09383, 0.75, 0.06259, 0.8124, 0.06259, 0.8124, 0.09383, 0.75, 0.09383, 0.25, 0.06259, 0.3125, 0.06259, 0.3125, 0.09383, 0.25, 0.09383, 0.4375, 0.09383, 0.5, 0.09383, 0.5, 0.1251, 0.4375, 0.1251, 0.8749, 0.09383, 0.9374, 0.09383, 0.9374, 0.1251, 0.8749, 0.1251, 0.375, 0.09383, 0.4375, 0.09383, 0.4375, 0.1251, 0.375, 0.1251, 0.8124, 0.09383, 0.8749, 0.09383, 0.8749, 0.1251, 0.8124, 0.1251, 0.3125, 0.09383, 0.375, 0.09383, 0.375, 0.1251, 0.3125, 0.1251, 0.75, 0.09383, 0.8124, 0.09383, 0.8124, 0.1251, 0.75, 0.1251, 0.25, 0.09383, 0.3125, 0.09383, 0.3125, 0.1251, 0.25, 0.1251, 0.6875, 0.09383, 0.75, 0.09383, 0.75, 0.1251, 0.6875, 0.1251, 0.1876, 0.09383, 0.25, 0.09383, 0.25, 0.1251, 0.1876, 0.1251, 0.625, 0.09383, 0.6875, 0.09383, 0.6875, 0.1251, 0.625, 0.1251, 0.1251, 0.09383, 0.1876, 0.09383, 0.1876, 0.1251, 0.1251, 0.1251, 0.5625, 0.09383, 0.625, 0.09383, 0.625, 0.1251, 0.5625, 0.1251, 0.06259, 0.09383, 0.1251, 0.09383, 0.1251, 0.1251, 0.06259, 0.1251, 0.5, 0.09383, 0.5625, 0.09383, 0.5625, 0.1251, 0.5, 0.1251, 0.9374, 0.09383, 0.9999, 0.1095, 0.9374, 0.1251, 9.999e-05, 0.1095, 0.06259, 0.09383, 0.06259, 0.1251, 0.1876, 0.1251, 0.25, 0.1251, 0.25, 0.1563, 0.1876, 0.1563, 0.625, 0.1251, 0.6875, 0.1251, 0.6875, 0.1563, 0.625, 0.1563, 0.1251, 0.1251, 0.1876, 0.1251, 0.1876, 0.1563, 0.1251, 0.1563, 0.5625, 0.1251, 0.625, 0.1251, 0.625, 0.1563, 0.5625, 0.1563, 0.06259, 0.1251, 0.1251, 0.1251, 0.1251, 0.1563, 0.06259, 0.1563, 0.5, 0.1251, 0.5625, 0.1251, 0.5625, 0.1563, 0.5, 0.1563, 0.9374, 0.1251, 0.9999, 0.1407, 0.9374, 0.1563, 9.999e-05, 0.1407, 0.06259, 0.1251, 0.06259, 0.1563, 0.4375, 0.1251, 0.5, 0.1251, 0.5, 0.1563, 0.4375, 0.1563, 0.8749, 0.1251, 0.9374, 0.1251, 0.9374, 0.1563, 0.8749, 0.1563, 0.375, 0.1251, 0.4375, 0.1251, 0.4375, 0.1563, 0.375, 0.1563, 0.8124, 0.1251, 0.8749, 0.1251, 0.8749, 0.1563, 0.8124, 0.1563, 0.3125, 0.1251, 0.375, 0.1251, 0.375, 0.1563, 0.3125, 0.1563, 0.75, 0.1251, 0.8124, 0.1251, 0.8124, 0.1563, 0.75, 0.1563, 0.25, 0.1251, 0.3125, 0.1251, 0.3125, 0.1563, 0.25, 0.1563, 0.6875, 0.1251, 0.75, 0.1251, 0.75, 0.1563, 0.6875, 0.1563, 0.8749, 0.1563, 0.9374, 0.1563, 0.9374, 0.1876, 0.8749, 0.1876, 0.375, 0.1563, 0.4375, 0.1563, 0.4375, 0.1876, 0.375, 0.1876, 0.8124, 0.1563, 0.8749, 0.1563, 0.8749, 0.1876, 0.8124, 0.1876, 0.3125, 0.1563, 0.375, 0.1563, 0.375, 0.1876, 0.3125, 0.1876, 0.75, 0.1563, 0.8124, 0.1563, 0.8124, 0.1876, 0.75, 0.1876, 0.25, 0.1563, 0.3125, 0.1563, 0.3125, 0.1876, 0.25, 0.1876, 0.6875, 0.1563, 0.75, 0.1563, 0.75, 0.1876, 0.6875, 0.1876, 0.1876, 0.1563, 0.25, 0.1563, 0.25, 0.1876, 0.1876, 0.1876, 0.625, 0.1563, 0.6875, 0.1563, 0.6875, 0.1876, 0.625, 0.1876, 0.1251, 0.1563, 0.1876, 0.1563, 0.1876, 0.1876, 0.1251, 0.1876, 0.5625, 0.1563, 0.625, 0.1563, 0.625, 0.1876, 0.5625, 0.1876, 0.06259, 0.1563, 0.1251, 0.1563, 0.1251, 0.1876, 0.06259, 0.1876, 0.5, 0.1563, 0.5625, 0.1563, 0.5625, 0.1876, 0.5, 0.1876, 0.9374, 0.1563, 0.9999, 0.1719, 0.9374, 0.1876, 9.999e-05, 0.1719, 0.06259, 0.1563, 0.06259, 0.1876, 0.4375, 0.1563, 0.5, 0.1563, 0.5, 0.1876, 0.4375, 0.1876, 0.625, 0.1876, 0.6875, 0.1876, 0.6875, 0.2188, 0.625, 0.2188, 0.1251, 0.1876, 0.1876, 0.1876, 0.1876, 0.2188, 0.1251, 0.2188, 0.5625, 0.1876, 0.625, 0.1876, 0.625, 0.2188, 0.5625, 0.2188, 0.06259, 0.1876, 0.1251, 0.1876, 0.1251, 0.2188, 0.06259, 0.2188, 0.5, 0.1876, 0.5625, 0.1876, 0.5625, 0.2188, 0.5, 0.2188, 0.9374, 0.1876, 0.9999, 0.2032, 0.9374, 0.2188, 9.999e-05, 0.2032, 0.06259, 0.1876, 0.06259, 0.2188, 0.4375, 0.1876, 0.5, 0.1876, 0.5, 0.2188, 0.4375, 0.2188, 0.8749, 0.1876, 0.9374, 0.1876, 0.9374, 0.2188, 0.8749, 0.2188, 0.375, 0.1876, 0.4375, 0.1876, 0.4375, 0.2188, 0.375, 0.2188, 0.8124, 0.1876, 0.8749, 0.1876, 0.8749, 0.2188, 0.8124, 0.2188, 0.3125, 0.1876, 0.375, 0.1876, 0.375, 0.2188, 0.3125, 0.2188, 0.75, 0.1876, 0.8124, 0.1876, 0.8124, 0.2188, 0.75, 0.2188, 0.25, 0.1876, 0.3125, 0.1876, 0.3125, 0.2188, 0.2501, 0.2188, 0.6875, 0.1876, 0.75, 0.1876, 0.75, 0.2188, 0.6875, 0.2188, 0.1876, 0.1876, 0.25, 0.1876, 0.2501, 0.2188, 0.1876, 0.2188, 0.375, 0.2188, 0.4375, 0.2188, 0.4375, 0.25, 0.375, 0.25, 0.8124, 0.2188, 0.8749, 0.2188, 0.8749, 0.2501, 0.8124, 0.25, 0.3125, 0.2188, 0.375, 0.2188, 0.375, 0.25, 0.3125, 0.25, 0.75, 0.2188, 0.8124, 0.2188, 0.8124, 0.25, 0.75, 0.25, 0.2501, 0.2188, 0.3125, 0.2188, 0.3125, 0.25, 0.25, 0.25, 0.6875, 0.2188, 0.75, 0.2188, 0.75, 0.25, 0.6875, 0.25, 0.1876, 0.2188, 0.2501, 0.2188, 0.25, 0.25, 0.1876, 0.2501, 0.625, 0.2188, 0.6875, 0.2188, 0.6875, 0.25, 0.625, 0.25, 0.1251, 0.2188, 0.1876, 0.2188, 0.1876, 0.2501, 0.1251, 0.2501, 0.5625, 0.2188, 0.625, 0.2188, 0.625, 0.25, 0.5625, 0.25, 0.06259, 0.2188, 0.1251, 0.2188, 0.1251, 0.2501, 0.06259, 0.2501, 0.5, 0.2188, 0.5625, 0.2188, 0.5625, 0.25, 0.5, 0.25, 0.9374, 0.2188, 0.9999, 0.2344, 0.9374, 0.25, 9.999e-05, 0.2344, 0.06259, 0.2188, 0.06259, 0.2501, 0.4375, 0.2188, 0.5, 0.2188, 0.5, 0.25, 0.4375, 0.25, 0.8749, 0.2188, 0.9374, 0.2188, 0.9374, 0.25, 0.8749, 0.2501])
me_sphere.materials.append(mat_melon)
me_sphere.update()

# ---- objects
ob_light = bpy.data.objects.new('Light', light_light)
ob_camera = bpy.data.objects.new('Camera', cam_camera)
ob_sphere = bpy.data.objects.new('Sphere', me_sphere)

# ---- transforms, parenting, visibility, modifiers, constraints
ob_light.location = (4.076, 1.005, 5.904)
ob_light.rotation_euler = (0.6503, 0.05522, 1.866)
ob_light.lock_rotations_4d = False
ob_light.empty_display_type = 'ARROWS'
ob_light.color = (0.0, 0.0, 0.0, 0.0)
ob_light.lineart.crease_threshold = 0.0
ob_camera.location = (7.359, -6.926, 4.958)
ob_camera.rotation_euler = (1.109, 0.0, 0.8149)
ob_camera.lock_rotations_4d = False
ob_camera.empty_display_type = 'ARROWS'
ob_camera.color = (0.0, 0.0, 0.0, 0.0)
ob_camera.display_type = 'WIRE'
ob_camera.lineart.crease_threshold = 0.0
ob_sphere.location = (0.0, 0.0, 0.0)

# ---- collection membership
col_collection.objects.link(ob_light)
col_collection.objects.link(ob_camera)
col_collection.objects.link(ob_sphere)

# ---- scene / render settings (as saved in the file)
scene.camera = ob_camera
scene.frame_start = 1; scene.frame_end = 250; scene.frame_set(70)
scene.render.engine = 'BLENDER_EEVEE_NEXT'
scene.cycles.sampling_pattern = 'TABULATED_SOBOL'
bpy.context.view_layer.update()
